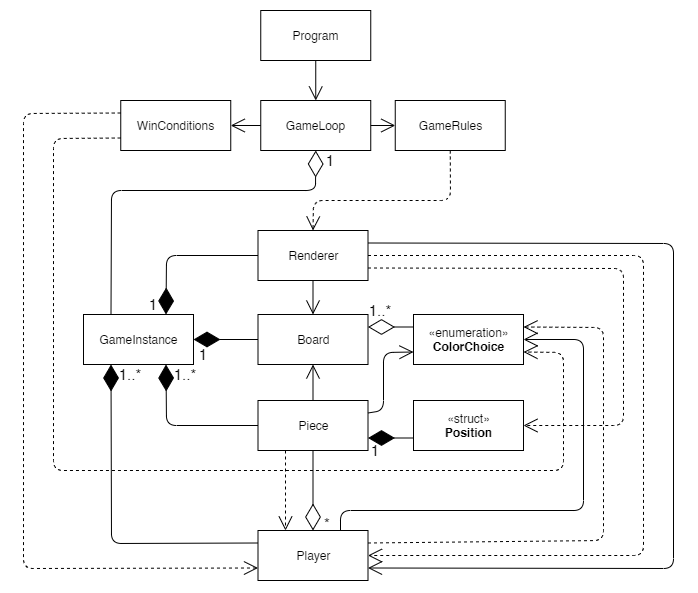

The diagram above was exported from draw.io. Its source (the exported page's mxGraphModel, read from the mxfile embedded in the PNG):
<mxGraphModel dx="1422" dy="794" grid="1" gridSize="10" guides="1" tooltips="1" connect="1" arrows="1" fold="1" page="1" pageScale="1" pageWidth="827" pageHeight="1169" math="0" shadow="0">
  <root>
    <mxCell id="0" />
    <mxCell id="1" parent="0" />
    <mxCell id="ZD_PXoqHvukyhom3X_qu-1" value="Program" style="html=1;" parent="1" vertex="1">
      <mxGeometry x="297.25" y="100" width="110" height="50" as="geometry" />
    </mxCell>
    <mxCell id="ZD_PXoqHvukyhom3X_qu-4" value="Piece" style="html=1;" parent="1" vertex="1">
      <mxGeometry x="294.5" y="490" width="110" height="50" as="geometry" />
    </mxCell>
    <mxCell id="ZD_PXoqHvukyhom3X_qu-5" value="GameInstance" style="html=1;" parent="1" vertex="1">
      <mxGeometry x="120" y="404" width="110" height="50" as="geometry" />
    </mxCell>
    <mxCell id="ZD_PXoqHvukyhom3X_qu-6" value="Renderer" style="html=1;" parent="1" vertex="1">
      <mxGeometry x="294.5" y="320" width="110" height="50" as="geometry" />
    </mxCell>
    <mxCell id="ZD_PXoqHvukyhom3X_qu-9" value="GameLoop" style="html=1;" parent="1" vertex="1">
      <mxGeometry x="297.25" y="190" width="110" height="50" as="geometry" />
    </mxCell>
    <mxCell id="ZD_PXoqHvukyhom3X_qu-10" value="GameRules" style="html=1;" parent="1" vertex="1">
      <mxGeometry x="431.75" y="190" width="110" height="50" as="geometry" />
    </mxCell>
    <mxCell id="ZD_PXoqHvukyhom3X_qu-11" value="WinConditions" style="html=1;" parent="1" vertex="1">
      <mxGeometry x="157.25" y="190" width="110" height="50" as="geometry" />
    </mxCell>
    <mxCell id="ZD_PXoqHvukyhom3X_qu-15" value="" style="endArrow=open;endFill=1;endSize=12;html=1;exitX=0.5;exitY=1;exitDx=0;exitDy=0;entryX=0.5;entryY=0;entryDx=0;entryDy=0;" parent="1" source="ZD_PXoqHvukyhom3X_qu-1" target="ZD_PXoqHvukyhom3X_qu-9" edge="1">
      <mxGeometry width="160" relative="1" as="geometry">
        <mxPoint x="296.25" y="340" as="sourcePoint" />
        <mxPoint x="456.25" y="340" as="targetPoint" />
      </mxGeometry>
    </mxCell>
    <mxCell id="ZD_PXoqHvukyhom3X_qu-16" value="" style="endArrow=open;endFill=1;endSize=12;html=1;exitX=0.75;exitY=0;exitDx=0;exitDy=0;entryX=1;entryY=0.5;entryDx=0;entryDy=0;" parent="1" source="ZD_PXoqHvukyhom3X_qu-56" target="ZD_PXoqHvukyhom3X_qu-55" edge="1">
      <mxGeometry width="160" relative="1" as="geometry">
        <mxPoint x="-265" y="460" as="sourcePoint" />
        <mxPoint x="540" y="620" as="targetPoint" />
        <Array as="points">
          <mxPoint x="377" y="600" />
          <mxPoint x="620" y="600" />
          <mxPoint x="620" y="429" />
        </Array>
      </mxGeometry>
    </mxCell>
    <mxCell id="ZD_PXoqHvukyhom3X_qu-17" value="" style="endArrow=open;endFill=1;endSize=12;html=1;exitX=1;exitY=0.25;exitDx=0;exitDy=0;entryX=0;entryY=0.75;entryDx=0;entryDy=0;" parent="1" source="ZD_PXoqHvukyhom3X_qu-4" target="ZD_PXoqHvukyhom3X_qu-55" edge="1">
      <mxGeometry width="160" relative="1" as="geometry">
        <mxPoint x="-286.5" y="460" as="sourcePoint" />
        <mxPoint x="410" y="580" as="targetPoint" />
        <Array as="points">
          <mxPoint x="420" y="500" />
          <mxPoint x="420" y="442" />
        </Array>
      </mxGeometry>
    </mxCell>
    <mxCell id="ZD_PXoqHvukyhom3X_qu-19" value="" style="endArrow=open;endFill=1;endSize=12;html=1;exitX=1;exitY=0.5;exitDx=0;exitDy=0;entryX=0;entryY=0.5;entryDx=0;entryDy=0;" parent="1" source="ZD_PXoqHvukyhom3X_qu-9" target="ZD_PXoqHvukyhom3X_qu-10" edge="1">
      <mxGeometry width="160" relative="1" as="geometry">
        <mxPoint x="276.25" y="340" as="sourcePoint" />
        <mxPoint x="436.25" y="340" as="targetPoint" />
      </mxGeometry>
    </mxCell>
    <mxCell id="ZD_PXoqHvukyhom3X_qu-20" value="" style="endArrow=open;endFill=1;endSize=12;html=1;exitX=0;exitY=0.5;exitDx=0;exitDy=0;entryX=1;entryY=0.5;entryDx=0;entryDy=0;" parent="1" source="ZD_PXoqHvukyhom3X_qu-9" target="ZD_PXoqHvukyhom3X_qu-11" edge="1">
      <mxGeometry width="160" relative="1" as="geometry">
        <mxPoint x="288.75" y="220" as="sourcePoint" />
        <mxPoint x="357.25" y="270" as="targetPoint" />
        <Array as="points" />
      </mxGeometry>
    </mxCell>
    <mxCell id="ZD_PXoqHvukyhom3X_qu-31" value="" style="endArrow=open;endSize=12;dashed=1;html=1;fontSize=21;entryX=0.25;entryY=0;entryDx=0;entryDy=0;exitX=0.25;exitY=1;exitDx=0;exitDy=0;" parent="1" source="ZD_PXoqHvukyhom3X_qu-4" target="ZD_PXoqHvukyhom3X_qu-56" edge="1">
      <mxGeometry x="0.125" y="40" width="160" relative="1" as="geometry">
        <mxPoint x="-65.5" y="500" as="sourcePoint" />
        <mxPoint x="23.5" y="610" as="targetPoint" />
        <Array as="points" />
        <mxPoint as="offset" />
      </mxGeometry>
    </mxCell>
    <mxCell id="ZD_PXoqHvukyhom3X_qu-35" value="" style="endArrow=open;endFill=1;endSize=12;html=1;fontSize=12;entryX=0.5;entryY=1;entryDx=0;entryDy=0;exitX=0.5;exitY=0;exitDx=0;exitDy=0;" parent="1" source="ZD_PXoqHvukyhom3X_qu-4" target="ZD_PXoqHvukyhom3X_qu-54" edge="1">
      <mxGeometry width="160" relative="1" as="geometry">
        <mxPoint x="113.5" y="580" as="sourcePoint" />
        <mxPoint x="63.5" y="460" as="targetPoint" />
        <Array as="points" />
      </mxGeometry>
    </mxCell>
    <mxCell id="yTLhF28XBqH2ZHDlp2B4-6" value="«struct»&lt;br&gt;&lt;b&gt;Position&lt;/b&gt;" style="html=1;" parent="1" vertex="1">
      <mxGeometry x="450" y="490" width="110" height="50" as="geometry" />
    </mxCell>
    <mxCell id="ZD_PXoqHvukyhom3X_qu-36" value="" style="endArrow=diamondThin;endFill=0;endSize=24;html=1;fontSize=12;entryX=0.5;entryY=1;entryDx=0;entryDy=0;exitX=0.25;exitY=0;exitDx=0;exitDy=0;" parent="1" source="ZD_PXoqHvukyhom3X_qu-5" target="ZD_PXoqHvukyhom3X_qu-9" edge="1">
      <mxGeometry width="160" relative="1" as="geometry">
        <mxPoint x="-31" y="194.5" as="sourcePoint" />
        <mxPoint x="129" y="194.5" as="targetPoint" />
        <Array as="points">
          <mxPoint x="148" y="280" />
          <mxPoint x="352" y="280" />
        </Array>
      </mxGeometry>
    </mxCell>
    <mxCell id="ZD_PXoqHvukyhom3X_qu-39" value="" style="endArrow=diamondThin;endFill=1;endSize=24;html=1;fontSize=12;entryX=1;entryY=0.75;entryDx=0;entryDy=0;exitX=0;exitY=0.75;exitDx=0;exitDy=0;" parent="1" source="yTLhF28XBqH2ZHDlp2B4-6" target="ZD_PXoqHvukyhom3X_qu-4" edge="1">
      <mxGeometry width="160" relative="1" as="geometry">
        <mxPoint x="510" y="410" as="sourcePoint" />
        <mxPoint x="333.5" y="394.5" as="targetPoint" />
        <Array as="points" />
      </mxGeometry>
    </mxCell>
    <mxCell id="ZD_PXoqHvukyhom3X_qu-41" value="" style="endArrow=diamondThin;endFill=0;endSize=24;html=1;fontSize=12;entryX=0.5;entryY=0;entryDx=0;entryDy=0;exitX=0.5;exitY=1;exitDx=0;exitDy=0;" parent="1" source="ZD_PXoqHvukyhom3X_qu-4" target="ZD_PXoqHvukyhom3X_qu-56" edge="1">
      <mxGeometry width="160" relative="1" as="geometry">
        <mxPoint x="280" y="570" as="sourcePoint" />
        <mxPoint x="-46.5" y="560" as="targetPoint" />
        <Array as="points" />
      </mxGeometry>
    </mxCell>
    <mxCell id="ZD_PXoqHvukyhom3X_qu-46" value="" style="endArrow=open;endSize=12;dashed=1;html=1;fontSize=12;entryX=0.5;entryY=0;entryDx=0;entryDy=0;exitX=0.5;exitY=1;exitDx=0;exitDy=0;" parent="1" source="ZD_PXoqHvukyhom3X_qu-10" target="ZD_PXoqHvukyhom3X_qu-6" edge="1">
      <mxGeometry y="29" width="160" relative="1" as="geometry">
        <mxPoint x="330" y="250" as="sourcePoint" />
        <mxPoint x="549" y="399" as="targetPoint" />
        <mxPoint as="offset" />
        <Array as="points">
          <mxPoint x="487" y="290" />
          <mxPoint x="350" y="290" />
        </Array>
      </mxGeometry>
    </mxCell>
    <mxCell id="ZD_PXoqHvukyhom3X_qu-47" value="" style="endArrow=open;endSize=12;dashed=1;html=1;fontSize=12;entryX=1;entryY=0.25;entryDx=0;entryDy=0;exitX=1;exitY=0.25;exitDx=0;exitDy=0;" parent="1" source="ZD_PXoqHvukyhom3X_qu-56" target="ZD_PXoqHvukyhom3X_qu-55" edge="1">
      <mxGeometry y="29" width="160" relative="1" as="geometry">
        <mxPoint x="394.5" y="510" as="sourcePoint" />
        <mxPoint x="-266.5" y="630" as="targetPoint" />
        <mxPoint as="offset" />
        <Array as="points">
          <mxPoint x="640" y="630" />
          <mxPoint x="640" y="417" />
        </Array>
      </mxGeometry>
    </mxCell>
    <mxCell id="ZD_PXoqHvukyhom3X_qu-48" value="" style="endArrow=open;endSize=12;dashed=1;html=1;fontSize=12;entryX=1;entryY=0.5;entryDx=0;entryDy=0;exitX=1;exitY=0.75;exitDx=0;exitDy=0;" parent="1" source="ZD_PXoqHvukyhom3X_qu-6" target="yTLhF28XBqH2ZHDlp2B4-6" edge="1">
      <mxGeometry y="29" width="160" relative="1" as="geometry">
        <mxPoint x="460" y="390" as="sourcePoint" />
        <mxPoint x="440" y="345" as="targetPoint" />
        <mxPoint as="offset" />
        <Array as="points">
          <mxPoint x="660" y="358" />
          <mxPoint x="660" y="515" />
        </Array>
      </mxGeometry>
    </mxCell>
    <mxCell id="ZD_PXoqHvukyhom3X_qu-49" value="" style="endArrow=open;endFill=1;endSize=12;html=1;fontSize=12;entryX=0.5;entryY=0;entryDx=0;entryDy=0;exitX=0.5;exitY=1;exitDx=0;exitDy=0;" parent="1" source="ZD_PXoqHvukyhom3X_qu-6" target="ZD_PXoqHvukyhom3X_qu-54" edge="1">
      <mxGeometry width="160" relative="1" as="geometry">
        <mxPoint x="324.5" y="370" as="sourcePoint" />
        <mxPoint x="-256.5" y="380" as="targetPoint" />
        <Array as="points" />
      </mxGeometry>
    </mxCell>
    <mxCell id="ZD_PXoqHvukyhom3X_qu-52" value="" style="endArrow=open;endFill=1;endSize=12;html=1;fontSize=12;exitX=1;exitY=0.25;exitDx=0;exitDy=0;entryX=1;entryY=0.75;entryDx=0;entryDy=0;" parent="1" source="ZD_PXoqHvukyhom3X_qu-6" target="ZD_PXoqHvukyhom3X_qu-56" edge="1">
      <mxGeometry width="160" relative="1" as="geometry">
        <mxPoint x="380" y="370" as="sourcePoint" />
        <mxPoint x="490" y="640" as="targetPoint" />
        <Array as="points">
          <mxPoint x="710" y="333" />
          <mxPoint x="710" y="658" />
        </Array>
      </mxGeometry>
    </mxCell>
    <mxCell id="ZD_PXoqHvukyhom3X_qu-54" value="Board" style="html=1;" parent="1" vertex="1">
      <mxGeometry x="294.5" y="404" width="110" height="50" as="geometry" />
    </mxCell>
    <mxCell id="ZD_PXoqHvukyhom3X_qu-57" value="" style="endArrow=diamondThin;endFill=0;endSize=24;html=1;fontSize=12;entryX=1;entryY=0.25;entryDx=0;entryDy=0;exitX=0;exitY=0.25;exitDx=0;exitDy=0;" parent="1" source="ZD_PXoqHvukyhom3X_qu-55" target="ZD_PXoqHvukyhom3X_qu-54" edge="1">
      <mxGeometry width="160" relative="1" as="geometry">
        <mxPoint x="-188" y="510" as="sourcePoint" />
        <mxPoint x="-188" y="430" as="targetPoint" />
        <Array as="points" />
      </mxGeometry>
    </mxCell>
    <mxCell id="ZD_PXoqHvukyhom3X_qu-62" value="" style="endArrow=open;endSize=12;dashed=1;html=1;fontSize=12;entryX=0;entryY=0.75;entryDx=0;entryDy=0;exitX=0;exitY=0.25;exitDx=0;exitDy=0;" parent="1" source="ZD_PXoqHvukyhom3X_qu-11" target="ZD_PXoqHvukyhom3X_qu-56" edge="1">
      <mxGeometry x="-0.0172" y="32" width="160" relative="1" as="geometry">
        <mxPoint x="260" y="270" as="sourcePoint" />
        <mxPoint x="250" y="610" as="targetPoint" />
        <Array as="points">
          <mxPoint x="60" y="203" />
          <mxPoint x="60" y="658" />
        </Array>
        <mxPoint as="offset" />
      </mxGeometry>
    </mxCell>
    <mxCell id="ZD_PXoqHvukyhom3X_qu-63" value="" style="endArrow=open;endSize=12;dashed=1;html=1;fontSize=12;exitX=0;exitY=0.75;exitDx=0;exitDy=0;entryX=1;entryY=0.75;entryDx=0;entryDy=0;" parent="1" source="ZD_PXoqHvukyhom3X_qu-11" target="ZD_PXoqHvukyhom3X_qu-55" edge="1">
      <mxGeometry x="-0.0172" y="32" width="160" relative="1" as="geometry">
        <mxPoint x="44.039999999999964" y="281" as="sourcePoint" />
        <mxPoint x="130" y="640" as="targetPoint" />
        <mxPoint as="offset" />
        <Array as="points">
          <mxPoint x="90" y="228" />
          <mxPoint x="90" y="560" />
          <mxPoint x="600" y="560" />
          <mxPoint x="600" y="442" />
        </Array>
      </mxGeometry>
    </mxCell>
    <mxCell id="ZD_PXoqHvukyhom3X_qu-64" value="" style="endArrow=diamondThin;endFill=1;endSize=24;html=1;fontSize=12;entryX=1;entryY=0.5;entryDx=0;entryDy=0;exitX=0;exitY=0.5;exitDx=0;exitDy=0;" parent="1" source="ZD_PXoqHvukyhom3X_qu-54" target="ZD_PXoqHvukyhom3X_qu-5" edge="1">
      <mxGeometry width="160" relative="1" as="geometry">
        <mxPoint x="280" y="380" as="sourcePoint" />
        <mxPoint x="50" y="350" as="targetPoint" />
        <Array as="points" />
      </mxGeometry>
    </mxCell>
    <mxCell id="ZD_PXoqHvukyhom3X_qu-66" value="" style="endArrow=diamondThin;endFill=1;endSize=24;html=1;fontSize=12;exitX=0;exitY=0.25;exitDx=0;exitDy=0;entryX=0.25;entryY=1;entryDx=0;entryDy=0;" parent="1" source="ZD_PXoqHvukyhom3X_qu-56" target="ZD_PXoqHvukyhom3X_qu-5" edge="1">
      <mxGeometry width="160" relative="1" as="geometry">
        <mxPoint x="160" y="710" as="sourcePoint" />
        <mxPoint x="150" y="470" as="targetPoint" />
        <Array as="points">
          <mxPoint x="148" y="633" />
        </Array>
      </mxGeometry>
    </mxCell>
    <mxCell id="ZD_PXoqHvukyhom3X_qu-68" value="" style="endArrow=diamondThin;endFill=1;endSize=24;html=1;fontSize=12;entryX=0.75;entryY=1;entryDx=0;entryDy=0;exitX=0;exitY=0.5;exitDx=0;exitDy=0;" parent="1" source="ZD_PXoqHvukyhom3X_qu-4" target="ZD_PXoqHvukyhom3X_qu-5" edge="1">
      <mxGeometry width="160" relative="1" as="geometry">
        <mxPoint x="130" y="390" as="sourcePoint" />
        <mxPoint x="290" y="390" as="targetPoint" />
        <Array as="points">
          <mxPoint x="203" y="515" />
        </Array>
      </mxGeometry>
    </mxCell>
    <mxCell id="ZD_PXoqHvukyhom3X_qu-70" value="" style="endArrow=diamondThin;endFill=1;endSize=24;html=1;fontSize=12;exitX=0;exitY=0.5;exitDx=0;exitDy=0;entryX=0.75;entryY=0;entryDx=0;entryDy=0;" parent="1" source="ZD_PXoqHvukyhom3X_qu-6" target="ZD_PXoqHvukyhom3X_qu-5" edge="1">
      <mxGeometry width="160" relative="1" as="geometry">
        <mxPoint x="360" y="260" as="sourcePoint" />
        <mxPoint y="430" as="targetPoint" />
        <Array as="points">
          <mxPoint x="203" y="345" />
        </Array>
      </mxGeometry>
    </mxCell>
    <mxCell id="ZD_PXoqHvukyhom3X_qu-56" value="Player" style="html=1;" parent="1" vertex="1">
      <mxGeometry x="294.5" y="620" width="110" height="50" as="geometry" />
    </mxCell>
    <mxCell id="DgddjzWkuCvuouOcmRF9-1" value="" style="endArrow=open;endSize=12;dashed=1;html=1;fontSize=12;entryX=1;entryY=0.5;entryDx=0;entryDy=0;exitX=1;exitY=0.5;exitDx=0;exitDy=0;" parent="1" source="ZD_PXoqHvukyhom3X_qu-6" target="ZD_PXoqHvukyhom3X_qu-56" edge="1">
      <mxGeometry y="29" width="160" relative="1" as="geometry">
        <mxPoint x="349.5" y="360" as="sourcePoint" />
        <mxPoint x="290" y="817.5" as="targetPoint" />
        <mxPoint as="offset" />
        <Array as="points">
          <mxPoint x="680" y="345" />
          <mxPoint x="680" y="645" />
        </Array>
      </mxGeometry>
    </mxCell>
    <mxCell id="ZD_PXoqHvukyhom3X_qu-55" value="«enumeration»&lt;br&gt;&lt;b&gt;ColorChoice&lt;/b&gt;" style="html=1;" parent="1" vertex="1">
      <mxGeometry x="450" y="404" width="110" height="50" as="geometry" />
    </mxCell>
    <mxCell id="azugYLxWflsU5z_alQ3o-1" value="&lt;font style=&quot;font-size: 15px&quot;&gt;*&lt;/font&gt;" style="text;html=1;strokeColor=none;fillColor=none;align=center;verticalAlign=middle;whiteSpace=wrap;rounded=0;" vertex="1" parent="1">
      <mxGeometry x="354" y="603" width="20" height="20" as="geometry" />
    </mxCell>
    <mxCell id="azugYLxWflsU5z_alQ3o-2" value="&lt;font style=&quot;font-size: 15px&quot;&gt;1&lt;/font&gt;" style="text;html=1;strokeColor=none;fillColor=none;align=center;verticalAlign=middle;whiteSpace=wrap;rounded=0;" vertex="1" parent="1">
      <mxGeometry x="402" y="530" width="20" height="20" as="geometry" />
    </mxCell>
    <mxCell id="azugYLxWflsU5z_alQ3o-3" value="&lt;font style=&quot;font-size: 15px&quot;&gt;1..*&lt;/font&gt;" style="text;html=1;strokeColor=none;fillColor=none;align=center;verticalAlign=middle;whiteSpace=wrap;rounded=0;" vertex="1" parent="1">
      <mxGeometry x="407.25" y="390" width="20" height="20" as="geometry" />
    </mxCell>
    <mxCell id="azugYLxWflsU5z_alQ3o-4" value="&lt;font style=&quot;font-size: 15px&quot;&gt;1&lt;/font&gt;" style="text;html=1;strokeColor=none;fillColor=none;align=center;verticalAlign=middle;whiteSpace=wrap;rounded=0;" vertex="1" parent="1">
      <mxGeometry x="357" y="240" width="20" height="20" as="geometry" />
    </mxCell>
    <mxCell id="azugYLxWflsU5z_alQ3o-5" value="&lt;font style=&quot;font-size: 15px&quot;&gt;1&lt;/font&gt;" style="text;html=1;strokeColor=none;fillColor=none;align=center;verticalAlign=middle;whiteSpace=wrap;rounded=0;" vertex="1" parent="1">
      <mxGeometry x="180" y="384" width="20" height="20" as="geometry" />
    </mxCell>
    <mxCell id="azugYLxWflsU5z_alQ3o-6" value="&lt;font style=&quot;font-size: 15px&quot;&gt;1&lt;/font&gt;" style="text;html=1;strokeColor=none;fillColor=none;align=center;verticalAlign=middle;whiteSpace=wrap;rounded=0;" vertex="1" parent="1">
      <mxGeometry x="230" y="434" width="20" height="20" as="geometry" />
    </mxCell>
    <mxCell id="azugYLxWflsU5z_alQ3o-7" value="&lt;font style=&quot;font-size: 15px&quot;&gt;1..*&lt;/font&gt;" style="text;html=1;strokeColor=none;fillColor=none;align=center;verticalAlign=middle;whiteSpace=wrap;rounded=0;" vertex="1" parent="1">
      <mxGeometry x="212" y="454" width="20" height="20" as="geometry" />
    </mxCell>
    <mxCell id="azugYLxWflsU5z_alQ3o-8" value="&lt;font style=&quot;font-size: 15px&quot;&gt;1..*&lt;/font&gt;" style="text;html=1;strokeColor=none;fillColor=none;align=center;verticalAlign=middle;whiteSpace=wrap;rounded=0;" vertex="1" parent="1">
      <mxGeometry x="157.25" y="454" width="20" height="20" as="geometry" />
    </mxCell>
  </root>
</mxGraphModel>